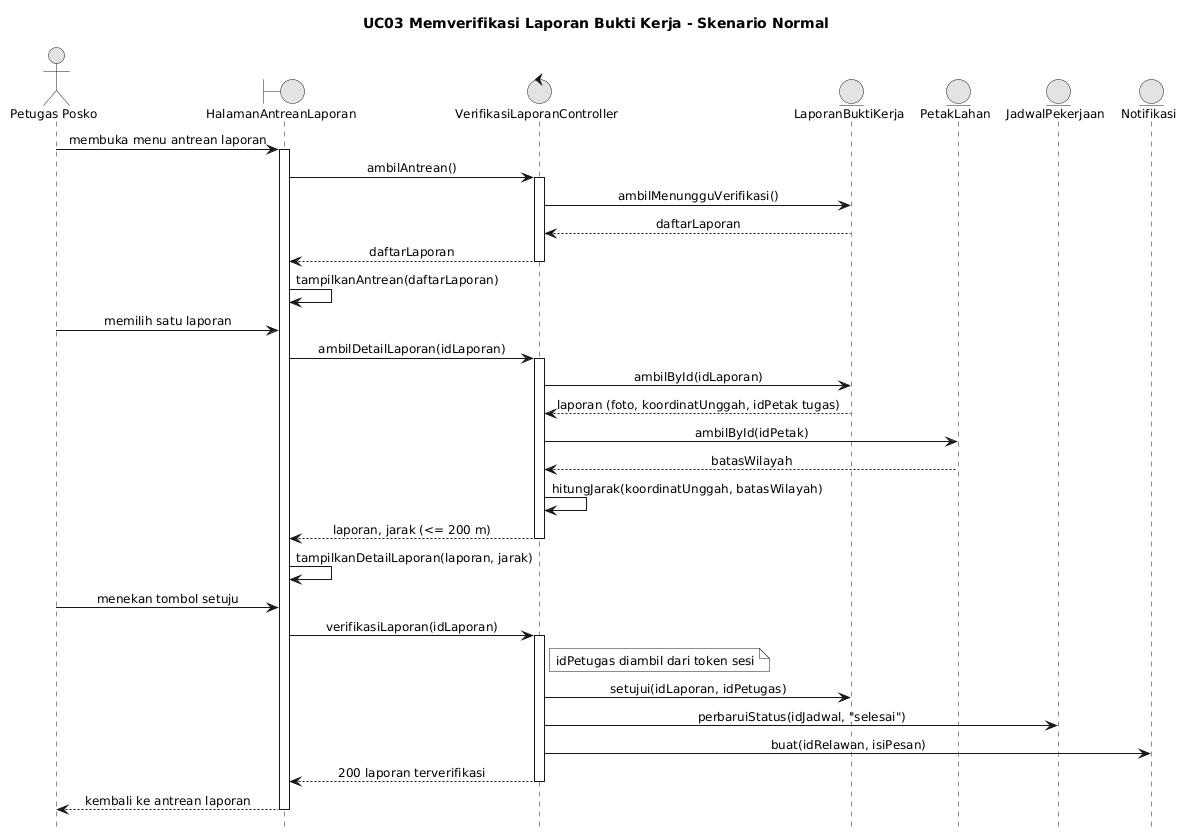

The diagram above was rendered by PlantUML. Its source (embedded in the PNG):
@startuml
skinparam monochrome true
skinparam shadowing false
skinparam defaultFontName Arial
skinparam defaultFontSize 12
skinparam sequenceMessageAlign center
skinparam responseMessageBelowArrow true

hide footbox
title UC03 Memverifikasi Laporan Bukti Kerja - Skenario Normal
actor "Petugas Posko" as P
boundary HalamanAntreanLaporan as V
control VerifikasiLaporanController as C
entity LaporanBuktiKerja as B
entity PetakLahan as L
entity JadwalPekerjaan as J
entity Notifikasi as N

P -> V : membuka menu antrean laporan
activate V
V -> C : ambilAntrean()
activate C
C -> B : ambilMenungguVerifikasi()
B --> C : daftarLaporan
C --> V : daftarLaporan
deactivate C
V -> V : tampilkanAntrean(daftarLaporan)

P -> V : memilih satu laporan
V -> C : ambilDetailLaporan(idLaporan)
activate C
C -> B : ambilById(idLaporan)
B --> C : laporan (foto, koordinatUnggah, idPetak tugas)
C -> L : ambilById(idPetak)
L --> C : batasWilayah
C -> C : hitungJarak(koordinatUnggah, batasWilayah)
C --> V : laporan, jarak (<= 200 m)
deactivate C
V -> V : tampilkanDetailLaporan(laporan, jarak)

P -> V : menekan tombol setuju
V -> C : verifikasiLaporan(idLaporan)
activate C
note right of C : idPetugas diambil dari token sesi
C -> B : setujui(idLaporan, idPetugas)
C -> J : perbaruiStatus(idJadwal, "selesai")
C -> N : buat(idRelawan, isiPesan)
C --> V : 200 laporan terverifikasi
deactivate C
V --> P : kembali ke antrean laporan
deactivate V
@enduml